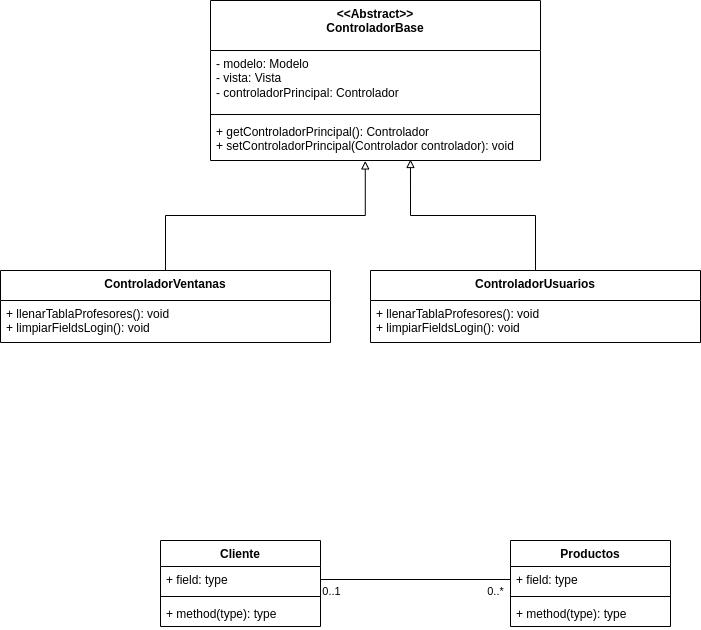

The diagram above was exported from draw.io. Its source (the exported page's mxGraphModel, read from the mxfile embedded in the PNG):
<mxGraphModel dx="1938" dy="565" grid="1" gridSize="10" guides="1" tooltips="1" connect="1" arrows="1" fold="1" page="1" pageScale="1" pageWidth="827" pageHeight="1169" math="0" shadow="0">
  <root>
    <mxCell id="0" />
    <mxCell id="1" parent="0" />
    <mxCell id="eqsoYd2ZVegS8Vd80nm1-1" value="&amp;lt;&amp;lt;Abstract&amp;gt;&amp;gt;&lt;div&gt;ControladorBase&lt;/div&gt;" style="swimlane;fontStyle=1;align=center;verticalAlign=top;childLayout=stackLayout;horizontal=1;startSize=50;horizontalStack=0;resizeParent=1;resizeParentMax=0;resizeLast=0;collapsible=1;marginBottom=0;whiteSpace=wrap;html=1;" parent="1" vertex="1">
      <mxGeometry x="130" y="20" width="330" height="160" as="geometry" />
    </mxCell>
    <mxCell id="eqsoYd2ZVegS8Vd80nm1-2" value="- modelo: Modelo&lt;div&gt;- vista: Vista&lt;/div&gt;&lt;div&gt;- controladorPrincipal: Controlador&lt;/div&gt;" style="text;strokeColor=none;fillColor=none;align=left;verticalAlign=top;spacingLeft=4;spacingRight=4;overflow=hidden;rotatable=0;points=[[0,0.5],[1,0.5]];portConstraint=eastwest;whiteSpace=wrap;html=1;" parent="eqsoYd2ZVegS8Vd80nm1-1" vertex="1">
      <mxGeometry y="50" width="330" height="60" as="geometry" />
    </mxCell>
    <mxCell id="eqsoYd2ZVegS8Vd80nm1-3" value="" style="line;strokeWidth=1;fillColor=none;align=left;verticalAlign=middle;spacingTop=-1;spacingLeft=3;spacingRight=3;rotatable=0;labelPosition=right;points=[];portConstraint=eastwest;strokeColor=inherit;" parent="eqsoYd2ZVegS8Vd80nm1-1" vertex="1">
      <mxGeometry y="110" width="330" height="8" as="geometry" />
    </mxCell>
    <mxCell id="eqsoYd2ZVegS8Vd80nm1-4" value="+ getControladorPrincipal(): Controlador&lt;div&gt;+ setControladorPrincipal(Controlador controlador): void&lt;/div&gt;" style="text;strokeColor=none;fillColor=none;align=left;verticalAlign=top;spacingLeft=4;spacingRight=4;overflow=hidden;rotatable=0;points=[[0,0.5],[1,0.5]];portConstraint=eastwest;whiteSpace=wrap;html=1;" parent="eqsoYd2ZVegS8Vd80nm1-1" vertex="1">
      <mxGeometry y="118" width="330" height="42" as="geometry" />
    </mxCell>
    <mxCell id="eqsoYd2ZVegS8Vd80nm1-5" value="&lt;div&gt;ControladorVentanas&lt;/div&gt;" style="swimlane;fontStyle=1;align=center;verticalAlign=top;childLayout=stackLayout;horizontal=1;startSize=30;horizontalStack=0;resizeParent=1;resizeParentMax=0;resizeLast=0;collapsible=1;marginBottom=0;whiteSpace=wrap;html=1;" parent="1" vertex="1">
      <mxGeometry x="-80" y="290" width="330" height="72" as="geometry" />
    </mxCell>
    <mxCell id="eqsoYd2ZVegS8Vd80nm1-8" value="+ llenarTablaProfesores(): void&lt;div&gt;+ limpiarFieldsLogin(): void&lt;/div&gt;" style="text;strokeColor=none;fillColor=none;align=left;verticalAlign=top;spacingLeft=4;spacingRight=4;overflow=hidden;rotatable=0;points=[[0,0.5],[1,0.5]];portConstraint=eastwest;whiteSpace=wrap;html=1;" parent="eqsoYd2ZVegS8Vd80nm1-5" vertex="1">
      <mxGeometry y="30" width="330" height="42" as="geometry" />
    </mxCell>
    <mxCell id="eqsoYd2ZVegS8Vd80nm1-11" style="edgeStyle=orthogonalEdgeStyle;rounded=0;orthogonalLoop=1;jettySize=auto;html=1;exitX=0.5;exitY=0;exitDx=0;exitDy=0;entryX=0.469;entryY=1.01;entryDx=0;entryDy=0;entryPerimeter=0;endArrow=block;endFill=0;" parent="1" source="eqsoYd2ZVegS8Vd80nm1-5" target="eqsoYd2ZVegS8Vd80nm1-4" edge="1">
      <mxGeometry relative="1" as="geometry" />
    </mxCell>
    <mxCell id="eqsoYd2ZVegS8Vd80nm1-16" value="&lt;div&gt;ControladorUsuarios&lt;/div&gt;" style="swimlane;fontStyle=1;align=center;verticalAlign=top;childLayout=stackLayout;horizontal=1;startSize=30;horizontalStack=0;resizeParent=1;resizeParentMax=0;resizeLast=0;collapsible=1;marginBottom=0;whiteSpace=wrap;html=1;" parent="1" vertex="1">
      <mxGeometry x="290" y="290" width="330" height="72" as="geometry" />
    </mxCell>
    <mxCell id="eqsoYd2ZVegS8Vd80nm1-17" value="+ llenarTablaProfesores(): void&lt;div&gt;+ limpiarFieldsLogin(): void&lt;/div&gt;" style="text;strokeColor=none;fillColor=none;align=left;verticalAlign=top;spacingLeft=4;spacingRight=4;overflow=hidden;rotatable=0;points=[[0,0.5],[1,0.5]];portConstraint=eastwest;whiteSpace=wrap;html=1;" parent="eqsoYd2ZVegS8Vd80nm1-16" vertex="1">
      <mxGeometry y="30" width="330" height="42" as="geometry" />
    </mxCell>
    <mxCell id="eqsoYd2ZVegS8Vd80nm1-19" style="edgeStyle=orthogonalEdgeStyle;rounded=0;orthogonalLoop=1;jettySize=auto;html=1;exitX=0.5;exitY=0;exitDx=0;exitDy=0;entryX=0.606;entryY=0.976;entryDx=0;entryDy=0;entryPerimeter=0;endArrow=block;endFill=0;" parent="1" source="eqsoYd2ZVegS8Vd80nm1-16" target="eqsoYd2ZVegS8Vd80nm1-4" edge="1">
      <mxGeometry relative="1" as="geometry" />
    </mxCell>
    <mxCell id="eqsoYd2ZVegS8Vd80nm1-20" value="Cliente" style="swimlane;fontStyle=1;align=center;verticalAlign=top;childLayout=stackLayout;horizontal=1;startSize=26;horizontalStack=0;resizeParent=1;resizeParentMax=0;resizeLast=0;collapsible=1;marginBottom=0;whiteSpace=wrap;html=1;" parent="1" vertex="1">
      <mxGeometry x="80" y="560" width="160" height="86" as="geometry" />
    </mxCell>
    <mxCell id="eqsoYd2ZVegS8Vd80nm1-21" value="+ field: type" style="text;strokeColor=none;fillColor=none;align=left;verticalAlign=top;spacingLeft=4;spacingRight=4;overflow=hidden;rotatable=0;points=[[0,0.5],[1,0.5]];portConstraint=eastwest;whiteSpace=wrap;html=1;" parent="eqsoYd2ZVegS8Vd80nm1-20" vertex="1">
      <mxGeometry y="26" width="160" height="26" as="geometry" />
    </mxCell>
    <mxCell id="eqsoYd2ZVegS8Vd80nm1-22" value="" style="line;strokeWidth=1;fillColor=none;align=left;verticalAlign=middle;spacingTop=-1;spacingLeft=3;spacingRight=3;rotatable=0;labelPosition=right;points=[];portConstraint=eastwest;strokeColor=inherit;" parent="eqsoYd2ZVegS8Vd80nm1-20" vertex="1">
      <mxGeometry y="52" width="160" height="8" as="geometry" />
    </mxCell>
    <mxCell id="eqsoYd2ZVegS8Vd80nm1-23" value="+ method(type): type" style="text;strokeColor=none;fillColor=none;align=left;verticalAlign=top;spacingLeft=4;spacingRight=4;overflow=hidden;rotatable=0;points=[[0,0.5],[1,0.5]];portConstraint=eastwest;whiteSpace=wrap;html=1;" parent="eqsoYd2ZVegS8Vd80nm1-20" vertex="1">
      <mxGeometry y="60" width="160" height="26" as="geometry" />
    </mxCell>
    <mxCell id="eqsoYd2ZVegS8Vd80nm1-25" value="Productos" style="swimlane;fontStyle=1;align=center;verticalAlign=top;childLayout=stackLayout;horizontal=1;startSize=26;horizontalStack=0;resizeParent=1;resizeParentMax=0;resizeLast=0;collapsible=1;marginBottom=0;whiteSpace=wrap;html=1;" parent="1" vertex="1">
      <mxGeometry x="430" y="560" width="160" height="86" as="geometry" />
    </mxCell>
    <mxCell id="eqsoYd2ZVegS8Vd80nm1-26" value="+ field: type" style="text;strokeColor=none;fillColor=none;align=left;verticalAlign=top;spacingLeft=4;spacingRight=4;overflow=hidden;rotatable=0;points=[[0,0.5],[1,0.5]];portConstraint=eastwest;whiteSpace=wrap;html=1;" parent="eqsoYd2ZVegS8Vd80nm1-25" vertex="1">
      <mxGeometry y="26" width="160" height="26" as="geometry" />
    </mxCell>
    <mxCell id="eqsoYd2ZVegS8Vd80nm1-27" value="" style="line;strokeWidth=1;fillColor=none;align=left;verticalAlign=middle;spacingTop=-1;spacingLeft=3;spacingRight=3;rotatable=0;labelPosition=right;points=[];portConstraint=eastwest;strokeColor=inherit;" parent="eqsoYd2ZVegS8Vd80nm1-25" vertex="1">
      <mxGeometry y="52" width="160" height="8" as="geometry" />
    </mxCell>
    <mxCell id="eqsoYd2ZVegS8Vd80nm1-28" value="+ method(type): type" style="text;strokeColor=none;fillColor=none;align=left;verticalAlign=top;spacingLeft=4;spacingRight=4;overflow=hidden;rotatable=0;points=[[0,0.5],[1,0.5]];portConstraint=eastwest;whiteSpace=wrap;html=1;" parent="eqsoYd2ZVegS8Vd80nm1-25" vertex="1">
      <mxGeometry y="60" width="160" height="26" as="geometry" />
    </mxCell>
    <mxCell id="eqsoYd2ZVegS8Vd80nm1-29" style="edgeStyle=orthogonalEdgeStyle;rounded=0;orthogonalLoop=1;jettySize=auto;html=1;entryX=0;entryY=0.5;entryDx=0;entryDy=0;endArrow=none;startFill=0;" parent="1" source="eqsoYd2ZVegS8Vd80nm1-21" target="eqsoYd2ZVegS8Vd80nm1-26" edge="1">
      <mxGeometry relative="1" as="geometry" />
    </mxCell>
    <mxCell id="eqsoYd2ZVegS8Vd80nm1-30" value="0..*" style="edgeLabel;html=1;align=center;verticalAlign=middle;resizable=0;points=[];" parent="eqsoYd2ZVegS8Vd80nm1-29" vertex="1" connectable="0">
      <mxGeometry x="0.8406" y="1" relative="1" as="geometry">
        <mxPoint x="-1" y="12" as="offset" />
      </mxGeometry>
    </mxCell>
    <mxCell id="eqsoYd2ZVegS8Vd80nm1-31" value="0..1" style="edgeLabel;html=1;align=center;verticalAlign=middle;resizable=0;points=[];" parent="eqsoYd2ZVegS8Vd80nm1-29" vertex="1" connectable="0">
      <mxGeometry x="-0.9038" y="1" relative="1" as="geometry">
        <mxPoint x="1" y="12" as="offset" />
      </mxGeometry>
    </mxCell>
  </root>
</mxGraphModel>